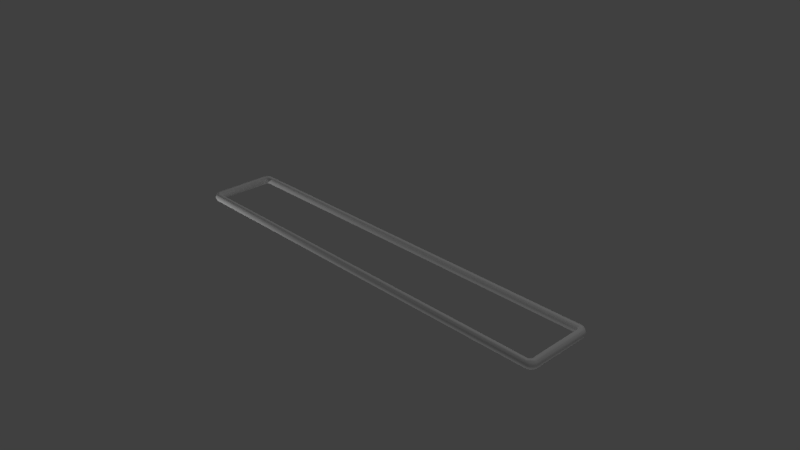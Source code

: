 # Source: FMSquareRing6x1.blend  (saved by Blender 2.66.0; exported with 4.5.12 LTS)
import bpy
from mathutils import Matrix  # noqa: F401  (used for matrix-valued properties, if any)

bpy.ops.wm.read_factory_settings(use_empty=True)
scene = bpy.context.scene
scene.name = 'Scene'

# ---- collections
col_collection_1 = bpy.data.collections.new('Collection 1'); scene.collection.children.link(col_collection_1)

# ---- materials (node trees are filled in below, after node groups)
mat_fmsquarering = bpy.data.materials.new('FMSquareRing')
mat_fmsquarering.alpha_threshold = 0.0
mat_fmsquarering.use_transparent_shadow = False
mat_fmsquarering.roughness = 0.5
mat_fmsquarering.line_color = (0.0, 0.0, 0.0, 1.0)

# ---- material node trees

# ---- world
world_world = bpy.data.worlds.new('World'); scene.world = world_world
world_world.color = (0.05088, 0.05088, 0.05088)
world_world.use_sun_shadow = False
world_world.sun_shadow_jitter_overblur = 0.0
world_world.cycles.sampling_method = 'MANUAL'
world_world.cycles.sample_map_resolution = 256

# ---- cameras
cam_camera = bpy.data.cameras.new('Camera')
cam_camera.clip_end = 100.0
cam_camera.lens = 35.0
cam_camera.sensor_width = 32.0
cam_camera.sensor_height = 18.0
cam_camera.ortho_scale = 7.314
cam_camera.dof.focus_distance = 0.0
cam_camera.dof.aperture_fstop = 128.0

# ---- lights
light_lamp_003 = bpy.data.lights.new('Lamp.003', 'POINT')
light_lamp_003.transmission_factor = 0.0
light_lamp_003.cutoff_distance = 30.0
light_lamp_003.energy = 100.0
light_lamp_003.shadow_buffer_clip_start = 1.001
light_lamp_003.shadow_soft_size = 0.1
light_lamp_003.shadow_maximum_resolution = 0.006
light_lamp_003.use_absolute_resolution = True
light_lamp_003.cycles.use_multiple_importance_sampling = False
light_lamp_002 = bpy.data.lights.new('Lamp.002', 'POINT')
light_lamp_002.transmission_factor = 0.0
light_lamp_002.cutoff_distance = 30.0
light_lamp_002.energy = 100.0
light_lamp_002.shadow_buffer_clip_start = 1.001
light_lamp_002.shadow_soft_size = 0.1
light_lamp_002.shadow_maximum_resolution = 0.006
light_lamp_002.use_absolute_resolution = True
light_lamp_002.cycles.use_multiple_importance_sampling = False
light_lamp_001 = bpy.data.lights.new('Lamp.001', 'POINT')
light_lamp_001.transmission_factor = 0.0
light_lamp_001.cutoff_distance = 30.0
light_lamp_001.energy = 100.0
light_lamp_001.shadow_buffer_clip_start = 1.001
light_lamp_001.shadow_soft_size = 0.1
light_lamp_001.shadow_maximum_resolution = 0.006
light_lamp_001.use_absolute_resolution = True
light_lamp_001.cycles.use_multiple_importance_sampling = False
light_lamp = bpy.data.lights.new('Lamp', 'POINT')
light_lamp.transmission_factor = 0.0
light_lamp.cutoff_distance = 30.0
light_lamp.energy = 100.0
light_lamp.shadow_buffer_clip_start = 1.001
light_lamp.shadow_soft_size = 0.1
light_lamp.shadow_maximum_resolution = 0.006
light_lamp.use_absolute_resolution = True
light_lamp.cycles.use_multiple_importance_sampling = False

# ---- meshes
me_circle = bpy.data.meshes.new('Circle')
me_circle.from_pydata([(-2.92, 0.4981, 0.0), (-2.956, 0.4832, 0.0), (-2.983, 0.4556, 0.0), (-2.998, 0.4195, 0.0), (-2.998, -0.4195, 0.0), (-2.983, -0.4556, 0.0), (-2.956, -0.4831, 0.0), (-2.92, -0.4981, 0.0), (2.92, -0.4981, 0.0), (2.956, -0.4832, 0.0), (2.983, -0.4556, 0.0), (2.998, -0.4195, 0.0), (2.998, 0.4195, 0.0), (2.983, 0.4556, 0.0), (2.956, 0.4831, 0.0), (2.92, 0.4981, 0.0), (-2.866, 0.4179, -4.657e-12), (-2.883, 0.4109, -4.657e-12), (-2.896, 0.3981, -4.657e-12), (-2.903, 0.3813, -4.657e-12), (-2.903, -0.3813, -4.657e-12), (-2.896, -0.3981, -4.657e-12), (-2.883, -0.4109, -4.657e-12), (-2.866, -0.4179, -4.657e-12), (2.866, -0.4179, -4.657e-12), (2.883, -0.4109, -4.657e-12), (2.896, -0.3981, -4.657e-12), (2.903, -0.3813, -4.657e-12), (2.903, 0.3813, -4.657e-12), (2.896, 0.3981, -4.657e-12), (2.883, 0.4109, -4.657e-12), (2.866, 0.4179, -4.657e-12), (-2.907, 0.4831, 0.0485), (-2.942, 0.4687, 0.0485), (-2.969, 0.4419, 0.0485), (-2.983, 0.4069, 0.0485), (-2.983, -0.4069, 0.0485), (-2.969, -0.4419, 0.0485), (-2.942, -0.4686, 0.0485), (-2.907, -0.4831, 0.0485), (2.907, -0.4831, 0.0485), (2.942, -0.4687, 0.0485), (2.969, -0.4419, 0.0485), (2.983, -0.4069, 0.0485), (2.983, 0.4069, 0.0485), (2.969, 0.4419, 0.0485), (2.942, 0.4686, 0.0485), (2.907, 0.4831, 0.0485), (-2.878, 0.4312, 0.04802), (-2.896, 0.424, 0.04802), (-2.909, 0.4108, 0.04802), (-2.916, 0.3935, 0.04802), (-2.916, -0.3935, 0.04802), (-2.909, -0.4108, 0.04802), (-2.896, -0.424, 0.04802), (-2.878, -0.4312, 0.04802), (2.878, -0.4312, 0.04802), (2.896, -0.424, 0.04802), (2.909, -0.4108, 0.04802), (2.916, -0.3935, 0.04802), (2.916, 0.3935, 0.04802), (2.909, 0.4108, 0.04802), (2.896, 0.424, 0.04802), (2.878, 0.4312, 0.04802), (-2.907, 0.4831, -0.0485), (-2.942, 0.4687, -0.0485), (-2.969, 0.4419, -0.0485), (-2.983, 0.4069, -0.0485), (-2.983, -0.4069, -0.0485), (-2.969, -0.4419, -0.0485), (-2.942, -0.4686, -0.0485), (-2.907, -0.4831, -0.0485), (2.907, -0.4831, -0.0485), (2.942, -0.4687, -0.0485), (2.969, -0.4419, -0.0485), (2.983, -0.4069, -0.0485), (2.983, 0.4069, -0.0485), (2.969, 0.4419, -0.0485), (2.942, 0.4686, -0.0485), (2.907, 0.4831, -0.0485), (-2.878, 0.4312, -0.04802), (-2.896, 0.424, -0.04802), (-2.909, 0.4108, -0.04802), (-2.916, 0.3935, -0.04802), (-2.916, -0.3935, -0.04802), (-2.909, -0.4108, -0.04802), (-2.896, -0.424, -0.04802), (-2.878, -0.4312, -0.04802), (2.878, -0.4312, -0.04802), (2.896, -0.424, -0.04802), (2.909, -0.4108, -0.04802), (2.916, -0.3935, -0.04802), (2.916, 0.3935, -0.04802), (2.909, 0.4108, -0.04802), (2.896, 0.424, -0.04802), (2.878, 0.4312, -0.04802)], [], [(26, 90, 89, 25), (31, 95, 94, 30), (4, 68, 69, 5), (9, 73, 74, 10), (14, 78, 79, 15), (20, 84, 83, 19), (25, 89, 88, 24), (30, 94, 93, 29), (48, 63, 47, 32), (46, 47, 63, 62, 61, 60, 44, 45), (60, 59, 43, 44), (42, 43, 59, 58, 57, 56, 40, 41), (56, 55, 39, 40), (38, 39, 55, 54, 53, 52, 36, 37), (52, 51, 35, 36), (34, 35, 51, 50, 49, 48, 32, 33), (9, 41, 40, 8), (4, 36, 35, 3), (29, 61, 62, 30), (24, 56, 57, 25), (19, 51, 52, 20), (15, 47, 46, 14), (10, 42, 41, 9), (5, 37, 36, 4), (30, 62, 63, 31), (25, 57, 58, 26), (20, 52, 53, 21), (0, 32, 47, 15), (11, 43, 42, 10), (6, 38, 37, 5), (1, 33, 32, 0), (31, 63, 48, 16), (26, 58, 59, 27), (21, 53, 54, 22), (16, 48, 49, 17), (12, 44, 43, 11), (7, 39, 38, 6), (2, 34, 33, 1), (27, 59, 60, 28), (22, 54, 55, 23), (17, 49, 50, 18), (13, 45, 44, 12), (8, 40, 39, 7), (3, 35, 34, 2), (28, 60, 61, 29), (23, 55, 56, 24), (18, 50, 51, 19), (14, 46, 45, 13), (80, 64, 79, 95), (78, 77, 76, 92, 93, 94, 95, 79), (92, 76, 75, 91), (74, 73, 72, 88, 89, 90, 91, 75), (88, 72, 71, 87), (70, 69, 68, 84, 85, 86, 87, 71), (84, 68, 67, 83), (66, 65, 64, 80, 81, 82, 83, 67), (21, 85, 84, 20), (15, 79, 64, 0), (10, 74, 75, 11), (5, 69, 70, 6), (0, 64, 65, 1), (16, 80, 95, 31), (27, 91, 90, 26), (22, 86, 85, 21), (17, 81, 80, 16), (11, 75, 76, 12), (6, 70, 71, 7), (1, 65, 66, 2), (28, 92, 91, 27), (23, 87, 86, 22), (18, 82, 81, 17), (12, 76, 77, 13), (7, 71, 72, 8), (2, 66, 67, 3), (29, 93, 92, 28), (24, 88, 87, 23), (19, 83, 82, 18), (13, 77, 78, 14), (8, 72, 73, 9), (3, 67, 68, 4)])
me_circle.polygons.foreach_set('use_smooth', [True] * 80)
me_circle.materials.append(mat_fmsquarering)
me_circle.use_remesh_preserve_volume = False
me_circle.use_remesh_preserve_attributes = False
me_circle.use_mirror_vertex_groups = False
me_circle.update()

# ---- objects
ob_fmsquarering6x1 = bpy.data.objects.new('FMSquareRing6x1', me_circle)
ob_lamp_003 = bpy.data.objects.new('Lamp.003', light_lamp_003)
ob_lamp_002 = bpy.data.objects.new('Lamp.002', light_lamp_002)
ob_lamp_001 = bpy.data.objects.new('Lamp.001', light_lamp_001)
ob_lamp = bpy.data.objects.new('Lamp', light_lamp)
ob_camera = bpy.data.objects.new('Camera', cam_camera)

# ---- transforms, parenting, visibility, modifiers, constraints
ob_fmsquarering6x1.location = (0.0, 0.0, 0.0)
ob_fmsquarering6x1.lineart.crease_threshold = 0.0
ob_lamp_003.location = (-3.617, 4.663, 4.84)
ob_lamp_003.rotation_euler = (0.6503, 0.05522, 1.866)
ob_lamp_003.lock_rotations_4d = False
ob_lamp_003.empty_display_type = 'ARROWS'
ob_lamp_003.color = (0.0, 0.0, 0.0, 0.0)
ob_lamp_003.lineart.crease_threshold = 0.0
ob_lamp_002.location = (-4.34, -2.721, -1.388)
ob_lamp_002.rotation_euler = (0.6503, 0.05522, 1.866)
ob_lamp_002.lock_rotations_4d = False
ob_lamp_002.empty_display_type = 'ARROWS'
ob_lamp_002.color = (0.0, 0.0, 0.0, 0.0)
ob_lamp_002.lineart.crease_threshold = 0.0
ob_lamp_001.location = (4.076, -2.175, -6.274)
ob_lamp_001.rotation_euler = (0.6503, 0.05522, 1.866)
ob_lamp_001.lock_rotations_4d = False
ob_lamp_001.empty_display_type = 'ARROWS'
ob_lamp_001.color = (0.0, 0.0, 0.0, 0.0)
ob_lamp_001.lineart.crease_threshold = 0.0
ob_lamp.location = (4.076, 1.005, 5.904)
ob_lamp.rotation_euler = (0.6503, 0.05522, 1.866)
ob_lamp.lock_rotations_4d = False
ob_lamp.empty_display_type = 'ARROWS'
ob_lamp.color = (0.0, 0.0, 0.0, 0.0)
ob_lamp.lineart.crease_threshold = 0.0
ob_camera.location = (7.481, -6.508, 5.344)
ob_camera.rotation_euler = (1.109, 0.01082, 0.8149)
ob_camera.lock_rotations_4d = False
ob_camera.empty_display_type = 'ARROWS'
ob_camera.color = (0.0, 0.0, 0.0, 0.0)
ob_camera.display_type = 'WIRE'
ob_camera.lineart.crease_threshold = 0.0

# ---- collection membership
col_collection_1.objects.link(ob_fmsquarering6x1)
col_collection_1.objects.link(ob_lamp_003)
col_collection_1.objects.link(ob_lamp_002)
col_collection_1.objects.link(ob_lamp_001)
col_collection_1.objects.link(ob_lamp)
col_collection_1.objects.link(ob_camera)

# ---- scene / render settings (as saved in the file)
scene.camera = ob_camera
scene.frame_start = 1; scene.frame_end = 250; scene.frame_set(1)
scene.render.engine = 'BLENDER_EEVEE_NEXT'
scene.render.image_settings.color_mode = 'RGB'
scene.render.image_settings.compression = 90
scene.render.resolution_percentage = 50
scene.render.dither_intensity = 0.0
scene.render.bake_margin = 2
scene.cycles.use_denoising = False
scene.cycles.samples = 10
scene.cycles.sampling_pattern = 'TABULATED_SOBOL'
scene.cycles.light_sampling_threshold = 0.0
scene.cycles.use_adaptive_sampling = False
scene.cycles.use_light_tree = False
scene.cycles.blur_glossy = 0.0
scene.cycles.volume_bounces = 1
scene.cycles.pixel_filter_type = 'GAUSSIAN'
scene.cycles.sample_clamp_indirect = 0.0
scene.view_settings.view_transform = 'Standard'
bpy.context.view_layer.update()
